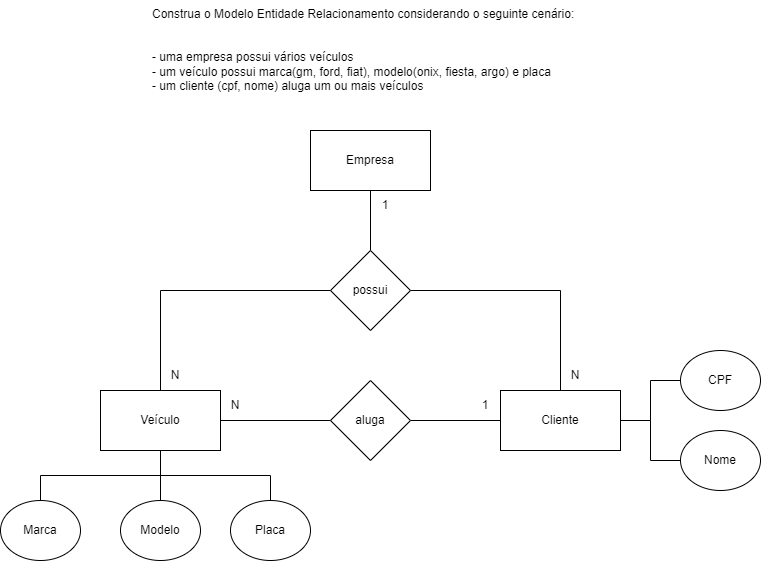

The diagram above was exported from draw.io. Its source (the exported page's mxGraphModel, read from the mxfile embedded in the PNG):
<mxGraphModel dx="874" dy="2759" grid="1" gridSize="10" guides="1" tooltips="1" connect="1" arrows="1" fold="1" page="1" pageScale="1" pageWidth="827" pageHeight="1169" math="0" shadow="0">
  <root>
    <mxCell id="0" />
    <mxCell id="1" parent="0" />
    <mxCell id="H7TqJ4Lv6YYYcR_X0_IR-1" value="Construa o Modelo Entidade Relacionamento considerando o seguinte cenário:&#10;&#10;&#10;- uma empresa possui vários veículos&#10;- um veículo possui marca(gm, ford, fiat), modelo(onix, fiesta, argo) e placa&#10;- um cliente (cpf, nome) aluga um ou mais veículos" style="text;whiteSpace=wrap;" parent="1" vertex="1">
      <mxGeometry x="170" y="-2330" width="460" height="110" as="geometry" />
    </mxCell>
    <mxCell id="H7TqJ4Lv6YYYcR_X0_IR-19" value="" style="edgeStyle=orthogonalEdgeStyle;rounded=0;orthogonalLoop=1;jettySize=auto;html=1;endArrow=none;endFill=0;" parent="1" source="H7TqJ4Lv6YYYcR_X0_IR-2" target="H7TqJ4Lv6YYYcR_X0_IR-4" edge="1">
      <mxGeometry relative="1" as="geometry" />
    </mxCell>
    <mxCell id="H7TqJ4Lv6YYYcR_X0_IR-2" value="Empresa" style="rounded=0;whiteSpace=wrap;html=1;" parent="1" vertex="1">
      <mxGeometry x="330" y="-2200" width="120" height="60" as="geometry" />
    </mxCell>
    <mxCell id="H7TqJ4Lv6YYYcR_X0_IR-12" style="edgeStyle=orthogonalEdgeStyle;rounded=0;orthogonalLoop=1;jettySize=auto;html=1;entryX=0.5;entryY=0;entryDx=0;entryDy=0;endArrow=none;endFill=0;" parent="1" source="H7TqJ4Lv6YYYcR_X0_IR-3" target="H7TqJ4Lv6YYYcR_X0_IR-10" edge="1">
      <mxGeometry relative="1" as="geometry" />
    </mxCell>
    <mxCell id="H7TqJ4Lv6YYYcR_X0_IR-13" style="edgeStyle=orthogonalEdgeStyle;rounded=0;orthogonalLoop=1;jettySize=auto;html=1;entryX=0.5;entryY=0;entryDx=0;entryDy=0;exitX=0.5;exitY=1;exitDx=0;exitDy=0;endArrow=none;endFill=0;" parent="1" source="H7TqJ4Lv6YYYcR_X0_IR-3" target="H7TqJ4Lv6YYYcR_X0_IR-9" edge="1">
      <mxGeometry relative="1" as="geometry" />
    </mxCell>
    <mxCell id="H7TqJ4Lv6YYYcR_X0_IR-14" style="edgeStyle=orthogonalEdgeStyle;rounded=0;orthogonalLoop=1;jettySize=auto;html=1;entryX=0.5;entryY=0;entryDx=0;entryDy=0;exitX=0.5;exitY=1;exitDx=0;exitDy=0;endArrow=none;endFill=0;" parent="1" source="H7TqJ4Lv6YYYcR_X0_IR-3" target="H7TqJ4Lv6YYYcR_X0_IR-11" edge="1">
      <mxGeometry relative="1" as="geometry" />
    </mxCell>
    <mxCell id="H7TqJ4Lv6YYYcR_X0_IR-15" style="edgeStyle=orthogonalEdgeStyle;rounded=0;orthogonalLoop=1;jettySize=auto;html=1;entryX=0;entryY=0.5;entryDx=0;entryDy=0;endArrow=none;endFill=0;" parent="1" source="H7TqJ4Lv6YYYcR_X0_IR-3" target="H7TqJ4Lv6YYYcR_X0_IR-5" edge="1">
      <mxGeometry relative="1" as="geometry" />
    </mxCell>
    <mxCell id="H7TqJ4Lv6YYYcR_X0_IR-3" value="Veículo" style="rounded=0;whiteSpace=wrap;html=1;" parent="1" vertex="1">
      <mxGeometry x="120" y="-1940" width="120" height="60" as="geometry" />
    </mxCell>
    <mxCell id="H7TqJ4Lv6YYYcR_X0_IR-24" style="edgeStyle=orthogonalEdgeStyle;rounded=0;orthogonalLoop=1;jettySize=auto;html=1;entryX=0.5;entryY=0;entryDx=0;entryDy=0;endArrow=none;endFill=0;" parent="1" source="H7TqJ4Lv6YYYcR_X0_IR-4" target="H7TqJ4Lv6YYYcR_X0_IR-6" edge="1">
      <mxGeometry relative="1" as="geometry" />
    </mxCell>
    <mxCell id="H7TqJ4Lv6YYYcR_X0_IR-25" style="edgeStyle=orthogonalEdgeStyle;rounded=0;orthogonalLoop=1;jettySize=auto;html=1;entryX=0.5;entryY=0;entryDx=0;entryDy=0;endArrow=none;endFill=0;" parent="1" source="H7TqJ4Lv6YYYcR_X0_IR-4" target="H7TqJ4Lv6YYYcR_X0_IR-3" edge="1">
      <mxGeometry relative="1" as="geometry" />
    </mxCell>
    <mxCell id="H7TqJ4Lv6YYYcR_X0_IR-4" value="possui" style="rhombus;whiteSpace=wrap;html=1;" parent="1" vertex="1">
      <mxGeometry x="350" y="-2080" width="80" height="80" as="geometry" />
    </mxCell>
    <mxCell id="H7TqJ4Lv6YYYcR_X0_IR-16" value="" style="edgeStyle=orthogonalEdgeStyle;rounded=0;orthogonalLoop=1;jettySize=auto;html=1;endArrow=none;endFill=0;" parent="1" source="H7TqJ4Lv6YYYcR_X0_IR-5" target="H7TqJ4Lv6YYYcR_X0_IR-6" edge="1">
      <mxGeometry relative="1" as="geometry" />
    </mxCell>
    <mxCell id="H7TqJ4Lv6YYYcR_X0_IR-5" value="aluga" style="rhombus;whiteSpace=wrap;html=1;" parent="1" vertex="1">
      <mxGeometry x="350" y="-1950" width="80" height="80" as="geometry" />
    </mxCell>
    <mxCell id="H7TqJ4Lv6YYYcR_X0_IR-20" value="" style="edgeStyle=orthogonalEdgeStyle;rounded=0;orthogonalLoop=1;jettySize=auto;html=1;endArrow=none;endFill=0;" parent="1" source="H7TqJ4Lv6YYYcR_X0_IR-6" target="H7TqJ4Lv6YYYcR_X0_IR-8" edge="1">
      <mxGeometry relative="1" as="geometry" />
    </mxCell>
    <mxCell id="H7TqJ4Lv6YYYcR_X0_IR-21" style="edgeStyle=orthogonalEdgeStyle;rounded=0;orthogonalLoop=1;jettySize=auto;html=1;entryX=0;entryY=0.5;entryDx=0;entryDy=0;endArrow=none;endFill=0;" parent="1" source="H7TqJ4Lv6YYYcR_X0_IR-6" target="H7TqJ4Lv6YYYcR_X0_IR-7" edge="1">
      <mxGeometry relative="1" as="geometry" />
    </mxCell>
    <mxCell id="H7TqJ4Lv6YYYcR_X0_IR-6" value="Cliente" style="rounded=0;whiteSpace=wrap;html=1;" parent="1" vertex="1">
      <mxGeometry x="520" y="-1940" width="120" height="60" as="geometry" />
    </mxCell>
    <mxCell id="H7TqJ4Lv6YYYcR_X0_IR-7" value="CPF" style="ellipse;whiteSpace=wrap;html=1;" parent="1" vertex="1">
      <mxGeometry x="700" y="-1980" width="80" height="60" as="geometry" />
    </mxCell>
    <mxCell id="H7TqJ4Lv6YYYcR_X0_IR-8" value="Nome" style="ellipse;whiteSpace=wrap;html=1;" parent="1" vertex="1">
      <mxGeometry x="700" y="-1900" width="80" height="60" as="geometry" />
    </mxCell>
    <mxCell id="H7TqJ4Lv6YYYcR_X0_IR-9" value="Marca" style="ellipse;whiteSpace=wrap;html=1;" parent="1" vertex="1">
      <mxGeometry x="20" y="-1830" width="80" height="60" as="geometry" />
    </mxCell>
    <mxCell id="H7TqJ4Lv6YYYcR_X0_IR-10" value="Modelo" style="ellipse;whiteSpace=wrap;html=1;" parent="1" vertex="1">
      <mxGeometry x="140" y="-1830" width="80" height="60" as="geometry" />
    </mxCell>
    <mxCell id="H7TqJ4Lv6YYYcR_X0_IR-11" value="Placa" style="ellipse;whiteSpace=wrap;html=1;" parent="1" vertex="1">
      <mxGeometry x="250" y="-1830" width="80" height="60" as="geometry" />
    </mxCell>
    <mxCell id="H7TqJ4Lv6YYYcR_X0_IR-22" value="1" style="text;html=1;strokeColor=none;fillColor=none;align=center;verticalAlign=middle;whiteSpace=wrap;rounded=0;" parent="1" vertex="1">
      <mxGeometry x="390" y="-2140" width="30" height="30" as="geometry" />
    </mxCell>
    <mxCell id="H7TqJ4Lv6YYYcR_X0_IR-23" value="N" style="text;html=1;strokeColor=none;fillColor=none;align=center;verticalAlign=middle;whiteSpace=wrap;rounded=0;" parent="1" vertex="1">
      <mxGeometry x="580" y="-1970" width="30" height="30" as="geometry" />
    </mxCell>
    <mxCell id="H7TqJ4Lv6YYYcR_X0_IR-27" value="N" style="text;html=1;strokeColor=none;fillColor=none;align=center;verticalAlign=middle;whiteSpace=wrap;rounded=0;" parent="1" vertex="1">
      <mxGeometry x="180" y="-1970" width="30" height="30" as="geometry" />
    </mxCell>
    <mxCell id="H7TqJ4Lv6YYYcR_X0_IR-28" value="1" style="text;html=1;strokeColor=none;fillColor=none;align=center;verticalAlign=middle;whiteSpace=wrap;rounded=0;" parent="1" vertex="1">
      <mxGeometry x="490" y="-1940" width="30" height="30" as="geometry" />
    </mxCell>
    <mxCell id="H7TqJ4Lv6YYYcR_X0_IR-29" value="N" style="text;html=1;strokeColor=none;fillColor=none;align=center;verticalAlign=middle;whiteSpace=wrap;rounded=0;" parent="1" vertex="1">
      <mxGeometry x="240" y="-1940" width="30" height="30" as="geometry" />
    </mxCell>
  </root>
</mxGraphModel>